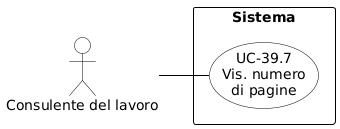

The diagram above was rendered by PlantUML. Its source (embedded in the PNG):
@startuml
skinparam shadowing false
skinparam defaultFontName Arial
left to right direction
skinparam nodesep 15
skinparam ranksep 50
 
skinparam usecase {
    BackgroundColor white
    BorderColor black
    ArrowColor black
}
skinparam actor {
    BackgroundColor white
    BorderColor black
}
skinparam rectangle {
    BorderColor black
    FontStyle bold
}
 
actor "Consulente del lavoro" as CL
 
rectangle "Sistema" {
    usecase "UC-39.7\nVis. numero\ndi pagine" as UC39_7
}
 
CL -- UC39_7
@enduml